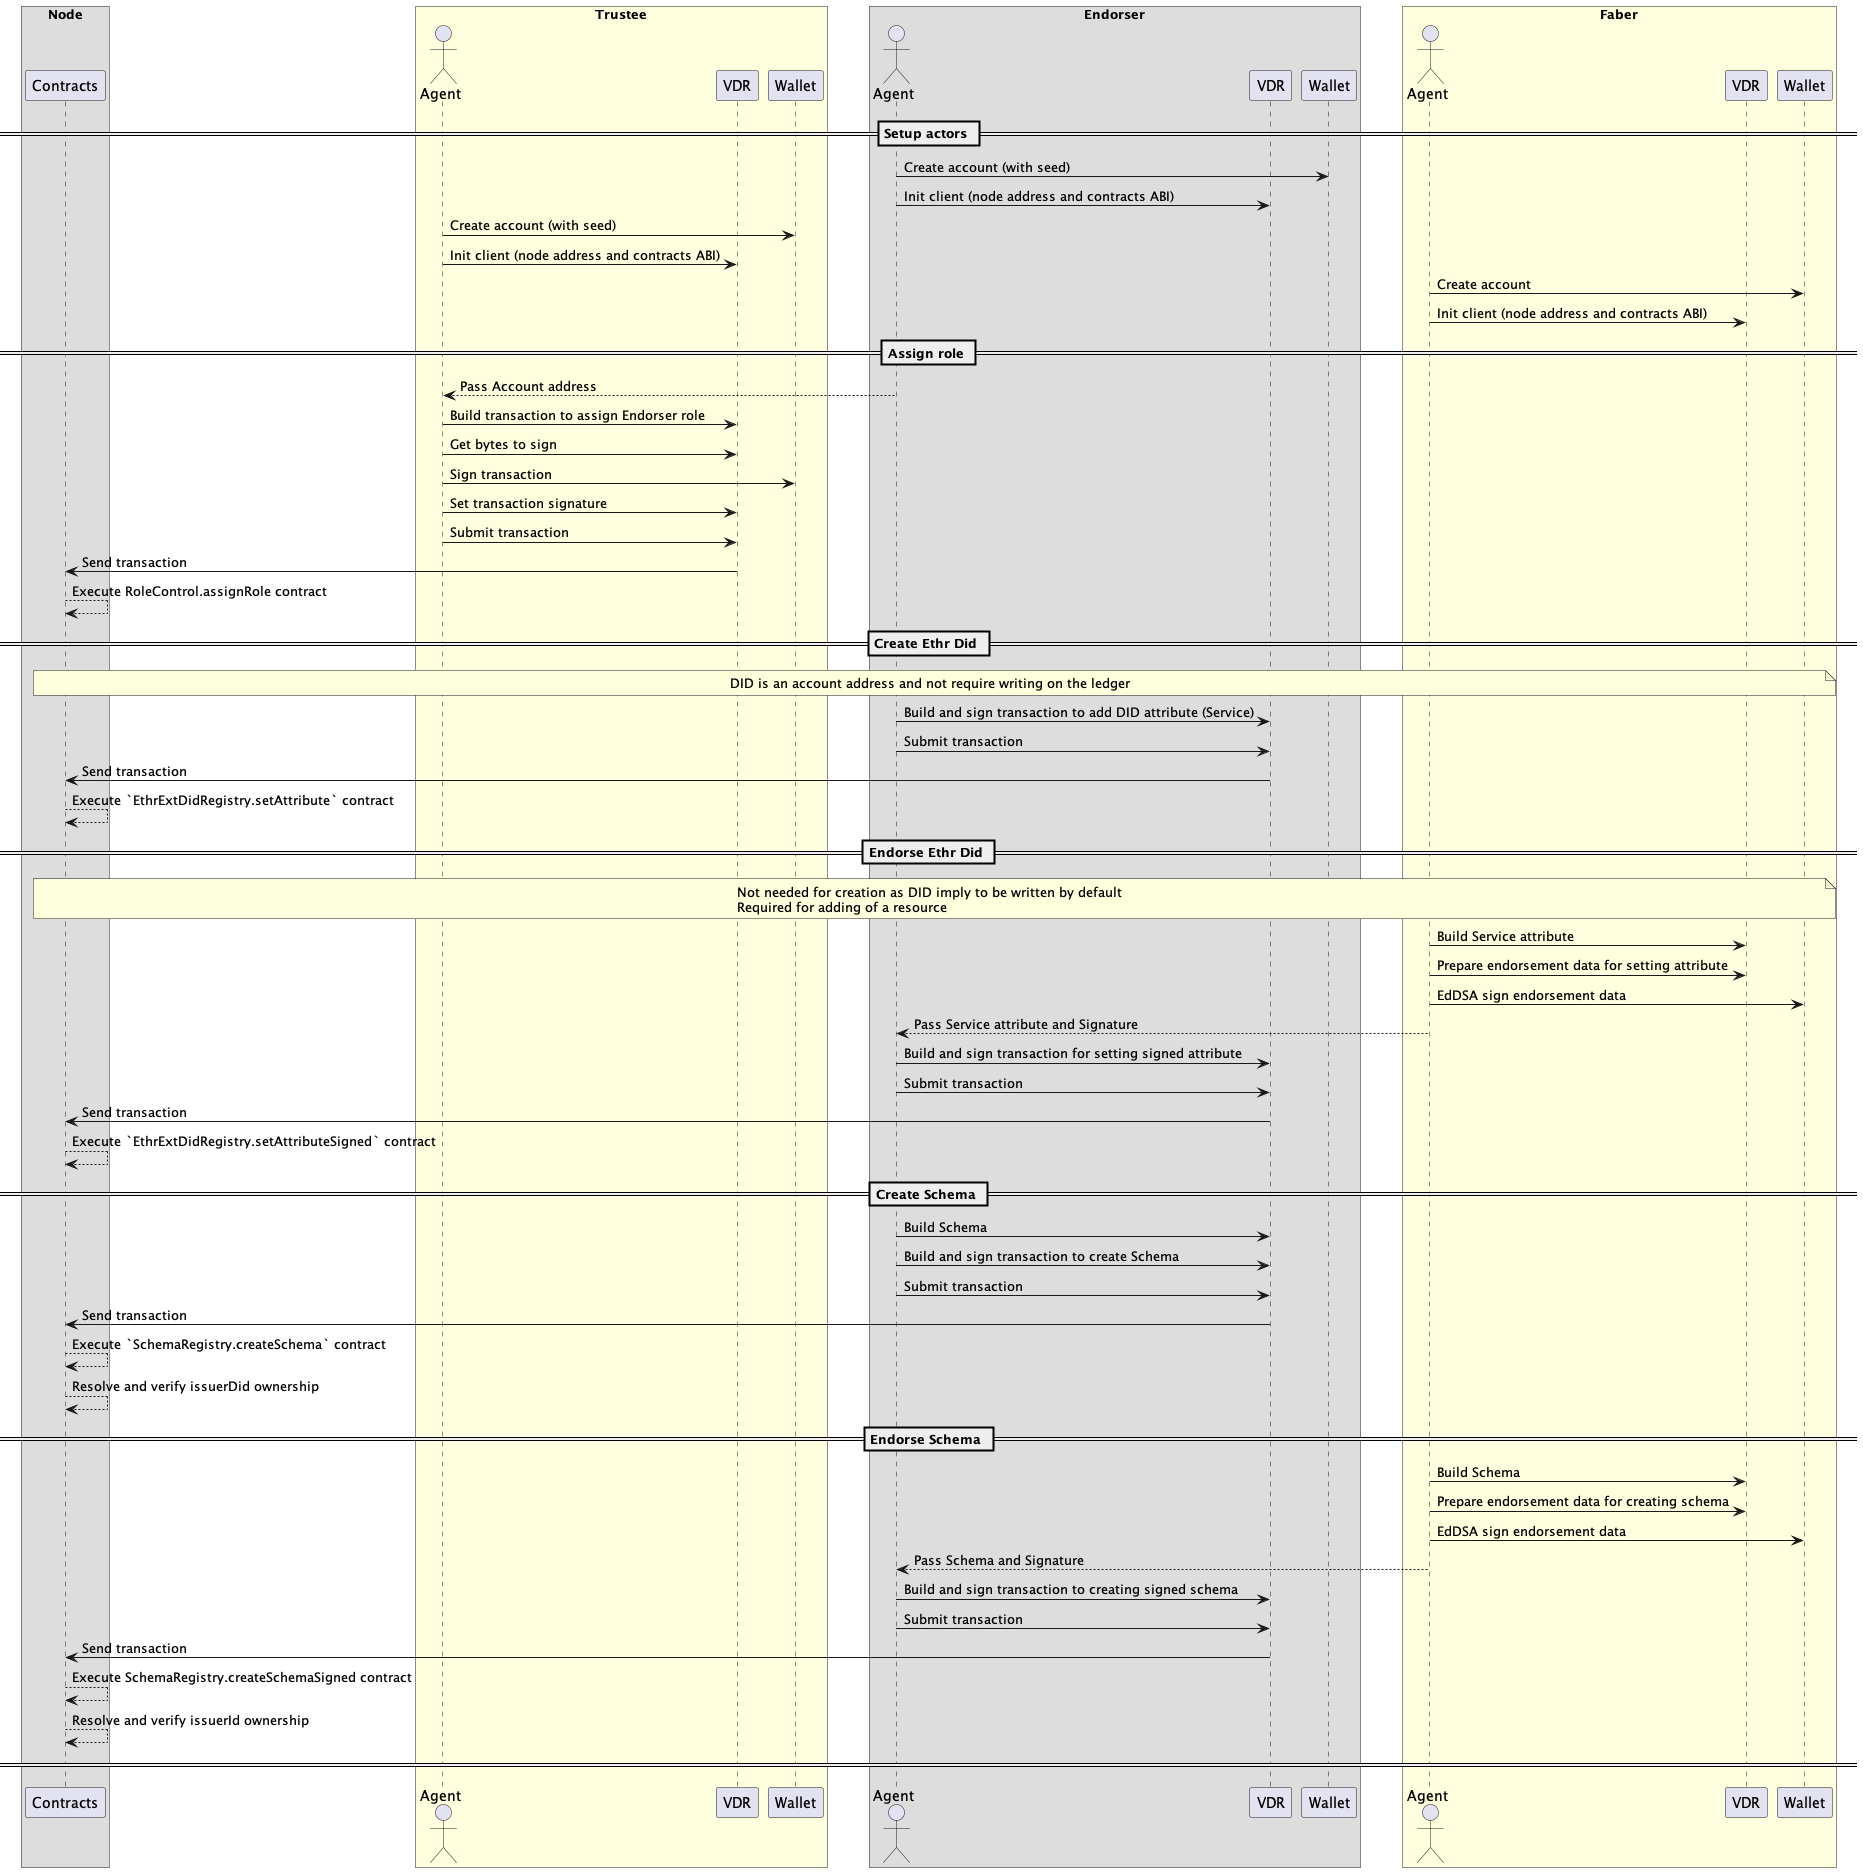

The diagram above was rendered by PlantUML. Its source (embedded in the PNG):
@startuml

skinparam BoxPadding 20

box "Node"
participant "Contracts" as C
endbox

box "Trustee" #LightYellow
actor "Agent" as T
participant "VDR" as TV
participant "Wallet" as TW
endbox

box "Endorser"
actor "Agent" as E
participant "VDR" as EV
participant "Wallet" as EW
endbox

box "Faber" #LightYellow
actor "Agent" as F
participant "VDR" as FV
participant "Wallet" as FW
endbox

== Setup actors ==

E->EW: Create account (with seed)
E->EV: Init client (node address and contracts ABI)
T->TW: Create account (with seed)
T->TV: Init client (node address and contracts ABI)
F->FW: Create account
F->FV: Init client (node address and contracts ABI)

== Assign role ==

E-->T: Pass Account address
T->TV: Build transaction to assign Endorser role
T->TV: Get bytes to sign
T->TW: Sign transaction
T->TV: Set transaction signature
T->TV: Submit transaction
TV->C: Send transaction
C-->C: Execute RoleControl.assignRole contract

== Create Ethr Did ==

note across
  DID is an account address and not require writing on the ledger
end note

E->EV: Build and sign transaction to add DID attribute (Service)
E->EV: Submit transaction
EV->C: Send transaction
C-->C: Execute `EthrExtDidRegistry.setAttribute` contract

== Endorse Ethr Did ==

note across
  Not needed for creation as DID imply to be written by default
  Required for adding of a resource
end note

F->FV: Build Service attribute 
F->FV: Prepare endorsement data for setting attribute
F->FW: EdDSA sign endorsement data
F-->E: Pass Service attribute and Signature
E->EV: Build and sign transaction for setting signed attribute
E->EV: Submit transaction
EV->C: Send transaction
C-->C: Execute `EthrExtDidRegistry.setAttributeSigned` contract

== Create Schema ==

E->EV: Build Schema
E->EV: Build and sign transaction to create Schema
E->EV: Submit transaction
EV->C: Send transaction
C-->C: Execute `SchemaRegistry.createSchema` contract
C-->C: Resolve and verify issuerDid ownership

== Endorse Schema ==

F->FV: Build Schema
F->FV: Prepare endorsement data for creating schema
F->FW: EdDSA sign endorsement data
F-->E: Pass Schema and Signature
E->EV: Build and sign transaction to creating signed schema
E->EV: Submit transaction
EV->C: Send transaction
C-->C: Execute SchemaRegistry.createSchemaSigned contract
C-->C: Resolve and verify issuerId ownership

==  ==

@enduml